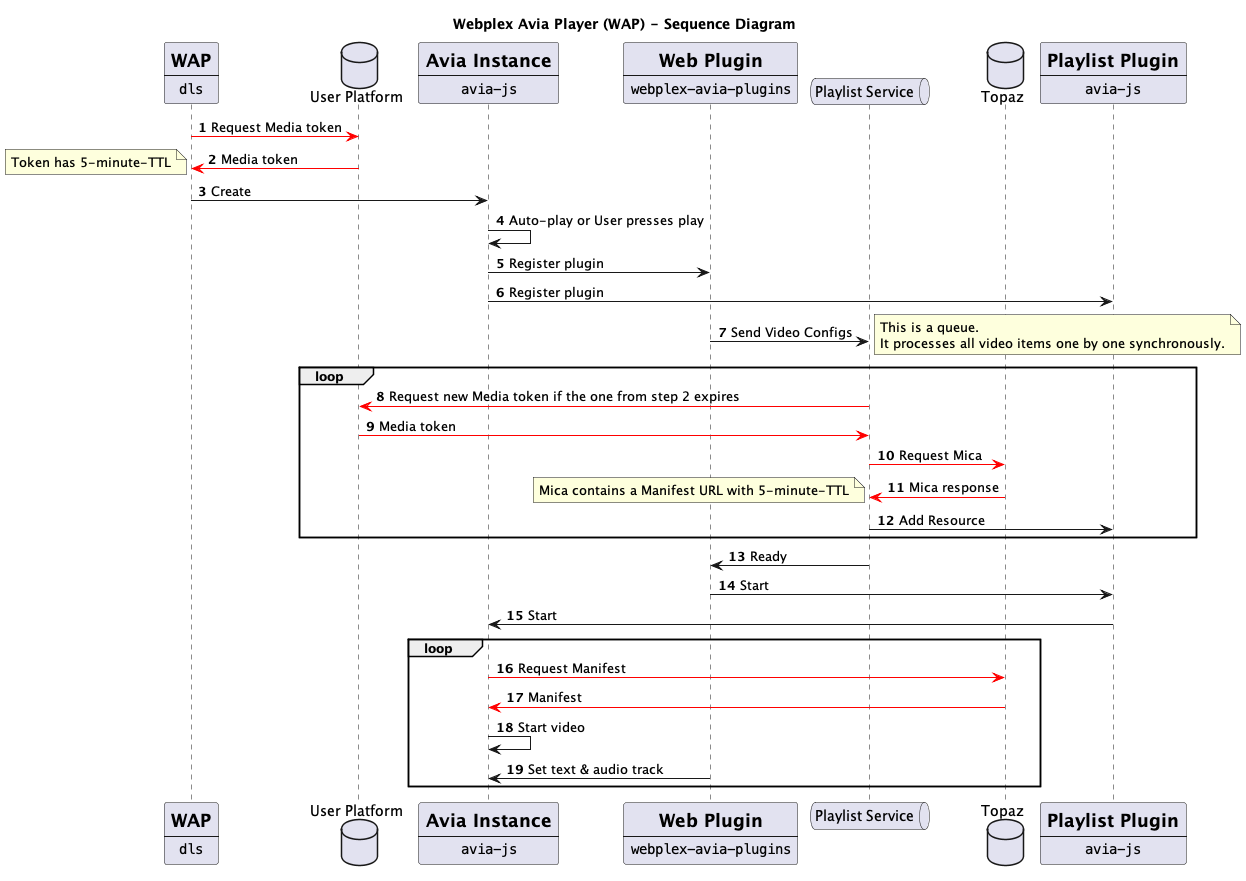

The diagram above was rendered by PlantUML. Its source (embedded in the PNG):
@startuml
title Webplex Avia Player (WAP) - Sequence Diagram

participant ReactPlayer [
  =WAP
  ----
  ""dls""
]
database "User Platform" as UserPlatform
participant Avia [
  =Avia Instance
  ----
  ""avia-js""
]
participant WebPlugin [
  =Web Plugin
  ----
  ""webplex-avia-plugins""
]
queue "Playlist Service" as PlaylistService
database Topaz
participant PlaylistPlugin [
  =Playlist Plugin
  ----
  ""avia-js""
]

autonumber

ReactPlayer -[#red]> UserPlatform: Request Media token
UserPlatform -[#red]> ReactPlayer: Media token
note left
  Token has 5-minute-TTL
end note
ReactPlayer -> Avia: Create

Avia -> Avia: Auto-play or User presses play
Avia -> WebPlugin: Register plugin
Avia -> PlaylistPlugin: Register plugin

WebPlugin -> PlaylistService: Send Video Configs
note right
  This is a queue.
  It processes all video items one by one synchronously.
end note

loop
  PlaylistService -[#red]> UserPlatform: Request new Media token if the one from step 2 expires
  UserPlatform -[#red]> PlaylistService: Media token
  PlaylistService -[#red]> Topaz: Request Mica
  Topaz -[#red]> PlaylistService: Mica response
  note left
    Mica contains a Manifest URL with 5-minute-TTL
  end note
  PlaylistService -> PlaylistPlugin: Add Resource
end

PlaylistService -> WebPlugin: Ready
WebPlugin -> PlaylistPlugin: Start
PlaylistPlugin -> Avia: Start

loop
  Avia -[#red]> Topaz: Request Manifest
  Topaz -[#red]> Avia: Manifest
  Avia -> Avia: Start video
  WebPlugin -> Avia: Set text & audio track
end

@enduml